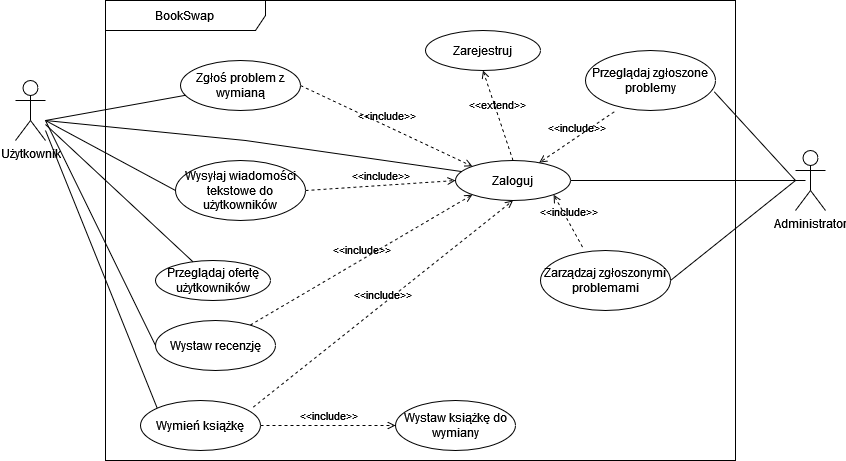

The diagram above was exported from draw.io. Its source (the exported page's mxGraphModel, read from the mxfile embedded in the PNG):
<mxGraphModel dx="1379" dy="552" grid="1" gridSize="10" guides="1" tooltips="1" connect="1" arrows="1" fold="1" page="1" pageScale="1" pageWidth="827" pageHeight="1169" math="0" shadow="0">
  <root>
    <mxCell id="0" />
    <mxCell id="1" parent="0" />
    <mxCell id="-vEGCIDEddNRKMmKwFBU-1" value="BookSwap" style="shape=umlFrame;whiteSpace=wrap;html=1;pointerEvents=0;recursiveResize=0;container=1;collapsible=0;width=160;" vertex="1" parent="1">
      <mxGeometry x="220" y="70" width="630" height="460" as="geometry" />
    </mxCell>
    <mxCell id="-vEGCIDEddNRKMmKwFBU-6" value="Zaloguj" style="ellipse;whiteSpace=wrap;html=1;" vertex="1" parent="-vEGCIDEddNRKMmKwFBU-1">
      <mxGeometry x="350" y="160" width="115" height="40" as="geometry" />
    </mxCell>
    <mxCell id="-vEGCIDEddNRKMmKwFBU-7" value="Zarejestruj" style="ellipse;whiteSpace=wrap;html=1;" vertex="1" parent="-vEGCIDEddNRKMmKwFBU-1">
      <mxGeometry x="320" y="30" width="115" height="40" as="geometry" />
    </mxCell>
    <mxCell id="-vEGCIDEddNRKMmKwFBU-8" value="Przeglądaj ofertę użytkowników" style="ellipse;whiteSpace=wrap;html=1;" vertex="1" parent="-vEGCIDEddNRKMmKwFBU-1">
      <mxGeometry x="50" y="260" width="115" height="40" as="geometry" />
    </mxCell>
    <mxCell id="-vEGCIDEddNRKMmKwFBU-9" value="&amp;lt;&amp;lt;extend&amp;gt;&amp;gt;" style="html=1;verticalAlign=bottom;labelBackgroundColor=none;endArrow=open;endFill=0;dashed=1;rounded=0;entryX=0.5;entryY=1;entryDx=0;entryDy=0;exitX=0.5;exitY=0;exitDx=0;exitDy=0;" edge="1" parent="-vEGCIDEddNRKMmKwFBU-1" source="-vEGCIDEddNRKMmKwFBU-6" target="-vEGCIDEddNRKMmKwFBU-7">
      <mxGeometry width="160" relative="1" as="geometry">
        <mxPoint x="110" y="120" as="sourcePoint" />
        <mxPoint x="270" y="120" as="targetPoint" />
      </mxGeometry>
    </mxCell>
    <mxCell id="-vEGCIDEddNRKMmKwFBU-13" value="Wysyłaj wiadomości tekstowe do użytkowników" style="ellipse;whiteSpace=wrap;html=1;" vertex="1" parent="-vEGCIDEddNRKMmKwFBU-1">
      <mxGeometry x="70" y="160" width="130" height="60" as="geometry" />
    </mxCell>
    <mxCell id="-vEGCIDEddNRKMmKwFBU-15" value="&amp;lt;&amp;lt;include&amp;gt;&amp;gt;" style="html=1;verticalAlign=bottom;labelBackgroundColor=none;endArrow=open;endFill=0;dashed=1;rounded=0;entryX=0;entryY=0.5;entryDx=0;entryDy=0;exitX=1;exitY=0.5;exitDx=0;exitDy=0;" edge="1" parent="-vEGCIDEddNRKMmKwFBU-1" source="-vEGCIDEddNRKMmKwFBU-13" target="-vEGCIDEddNRKMmKwFBU-6">
      <mxGeometry width="160" relative="1" as="geometry">
        <mxPoint x="130" y="210" as="sourcePoint" />
        <mxPoint x="290" y="210" as="targetPoint" />
      </mxGeometry>
    </mxCell>
    <mxCell id="-vEGCIDEddNRKMmKwFBU-16" value="Wymień książkę " style="ellipse;whiteSpace=wrap;html=1;" vertex="1" parent="-vEGCIDEddNRKMmKwFBU-1">
      <mxGeometry x="35" y="400" width="120" height="50" as="geometry" />
    </mxCell>
    <mxCell id="-vEGCIDEddNRKMmKwFBU-17" value="" style="endArrow=none;html=1;rounded=0;entryX=0;entryY=0;entryDx=0;entryDy=0;" edge="1" parent="-vEGCIDEddNRKMmKwFBU-1" target="-vEGCIDEddNRKMmKwFBU-16">
      <mxGeometry width="50" height="50" relative="1" as="geometry">
        <mxPoint x="-60" y="130" as="sourcePoint" />
        <mxPoint x="50" y="272" as="targetPoint" />
      </mxGeometry>
    </mxCell>
    <mxCell id="-vEGCIDEddNRKMmKwFBU-18" value="&amp;lt;&amp;lt;include&amp;gt;&amp;gt;" style="html=1;verticalAlign=bottom;labelBackgroundColor=none;endArrow=open;endFill=0;dashed=1;rounded=0;entryX=0;entryY=1;entryDx=0;entryDy=0;" edge="1" parent="-vEGCIDEddNRKMmKwFBU-1" source="-vEGCIDEddNRKMmKwFBU-19" target="-vEGCIDEddNRKMmKwFBU-6">
      <mxGeometry width="160" relative="1" as="geometry">
        <mxPoint x="-150" y="310" as="sourcePoint" />
        <mxPoint x="10" y="310" as="targetPoint" />
      </mxGeometry>
    </mxCell>
    <mxCell id="-vEGCIDEddNRKMmKwFBU-19" value="Wystaw recenzję " style="ellipse;whiteSpace=wrap;html=1;" vertex="1" parent="-vEGCIDEddNRKMmKwFBU-1">
      <mxGeometry x="50" y="320" width="120" height="50" as="geometry" />
    </mxCell>
    <mxCell id="-vEGCIDEddNRKMmKwFBU-21" value="&amp;lt;&amp;lt;include&amp;gt;&amp;gt;" style="html=1;verticalAlign=bottom;labelBackgroundColor=none;endArrow=open;endFill=0;dashed=1;rounded=0;entryX=0.5;entryY=1;entryDx=0;entryDy=0;exitX=0.939;exitY=0.133;exitDx=0;exitDy=0;exitPerimeter=0;" edge="1" parent="-vEGCIDEddNRKMmKwFBU-1" source="-vEGCIDEddNRKMmKwFBU-16" target="-vEGCIDEddNRKMmKwFBU-6">
      <mxGeometry width="160" relative="1" as="geometry">
        <mxPoint x="155" y="375" as="sourcePoint" />
        <mxPoint x="315" y="240" as="targetPoint" />
      </mxGeometry>
    </mxCell>
    <mxCell id="-vEGCIDEddNRKMmKwFBU-22" value="Wystaw książkę do wymiany " style="ellipse;whiteSpace=wrap;html=1;" vertex="1" parent="-vEGCIDEddNRKMmKwFBU-1">
      <mxGeometry x="290" y="400" width="120" height="50" as="geometry" />
    </mxCell>
    <mxCell id="-vEGCIDEddNRKMmKwFBU-23" value="&amp;lt;&amp;lt;include&amp;gt;&amp;gt;" style="html=1;verticalAlign=bottom;labelBackgroundColor=none;endArrow=open;endFill=0;dashed=1;rounded=0;entryX=0;entryY=0.5;entryDx=0;entryDy=0;exitX=1;exitY=0.5;exitDx=0;exitDy=0;" edge="1" parent="-vEGCIDEddNRKMmKwFBU-1" source="-vEGCIDEddNRKMmKwFBU-16" target="-vEGCIDEddNRKMmKwFBU-22">
      <mxGeometry width="160" relative="1" as="geometry">
        <mxPoint x="165" y="385" as="sourcePoint" />
        <mxPoint x="328" y="170" as="targetPoint" />
      </mxGeometry>
    </mxCell>
    <mxCell id="-vEGCIDEddNRKMmKwFBU-24" value="Zgłoś problem z wymianą" style="ellipse;whiteSpace=wrap;html=1;" vertex="1" parent="-vEGCIDEddNRKMmKwFBU-1">
      <mxGeometry x="75" y="60" width="120" height="50" as="geometry" />
    </mxCell>
    <mxCell id="-vEGCIDEddNRKMmKwFBU-26" value="&amp;lt;&amp;lt;include&amp;gt;&amp;gt;" style="html=1;verticalAlign=bottom;labelBackgroundColor=none;endArrow=open;endFill=0;dashed=1;rounded=0;entryX=0;entryY=0;entryDx=0;entryDy=0;exitX=1;exitY=0.5;exitDx=0;exitDy=0;" edge="1" parent="-vEGCIDEddNRKMmKwFBU-1" source="-vEGCIDEddNRKMmKwFBU-24" target="-vEGCIDEddNRKMmKwFBU-6">
      <mxGeometry width="160" relative="1" as="geometry">
        <mxPoint x="210" y="170" as="sourcePoint" />
        <mxPoint x="360" y="190" as="targetPoint" />
      </mxGeometry>
    </mxCell>
    <mxCell id="-vEGCIDEddNRKMmKwFBU-32" value="Zarządzaj zgłoszonymi problemami" style="ellipse;whiteSpace=wrap;html=1;" vertex="1" parent="-vEGCIDEddNRKMmKwFBU-1">
      <mxGeometry x="435" y="250" width="130" height="60" as="geometry" />
    </mxCell>
    <mxCell id="-vEGCIDEddNRKMmKwFBU-10" value="&amp;lt;&amp;lt;include&amp;gt;&amp;gt;" style="html=1;verticalAlign=bottom;labelBackgroundColor=none;endArrow=open;endFill=0;dashed=1;rounded=0;entryX=1;entryY=1;entryDx=0;entryDy=0;exitX=0.323;exitY=-0.058;exitDx=0;exitDy=0;exitPerimeter=0;" edge="1" parent="-vEGCIDEddNRKMmKwFBU-1" source="-vEGCIDEddNRKMmKwFBU-32" target="-vEGCIDEddNRKMmKwFBU-6">
      <mxGeometry width="160" relative="1" as="geometry">
        <mxPoint x="380" y="350" as="sourcePoint" />
        <mxPoint x="540" y="350" as="targetPoint" />
      </mxGeometry>
    </mxCell>
    <mxCell id="-vEGCIDEddNRKMmKwFBU-34" value="Przeglądaj zgłoszone problemy" style="ellipse;whiteSpace=wrap;html=1;" vertex="1" parent="-vEGCIDEddNRKMmKwFBU-1">
      <mxGeometry x="480" y="50" width="130" height="60" as="geometry" />
    </mxCell>
    <mxCell id="-vEGCIDEddNRKMmKwFBU-36" value="&amp;lt;&amp;lt;include&amp;gt;&amp;gt;" style="html=1;verticalAlign=bottom;labelBackgroundColor=none;endArrow=open;endFill=0;dashed=1;rounded=0;exitX=0.221;exitY=1.021;exitDx=0;exitDy=0;exitPerimeter=0;" edge="1" parent="-vEGCIDEddNRKMmKwFBU-1" source="-vEGCIDEddNRKMmKwFBU-34" target="-vEGCIDEddNRKMmKwFBU-6">
      <mxGeometry width="160" relative="1" as="geometry">
        <mxPoint x="487" y="257" as="sourcePoint" />
        <mxPoint x="458" y="204" as="targetPoint" />
      </mxGeometry>
    </mxCell>
    <mxCell id="-vEGCIDEddNRKMmKwFBU-2" value="Użytkownik" style="shape=umlActor;verticalLabelPosition=bottom;verticalAlign=top;html=1;" vertex="1" parent="1">
      <mxGeometry x="130" y="150" width="30" height="60" as="geometry" />
    </mxCell>
    <mxCell id="-vEGCIDEddNRKMmKwFBU-12" value="" style="endArrow=none;html=1;rounded=0;" edge="1" parent="1" source="-vEGCIDEddNRKMmKwFBU-2" target="-vEGCIDEddNRKMmKwFBU-8">
      <mxGeometry width="50" height="50" relative="1" as="geometry">
        <mxPoint x="190" y="300" as="sourcePoint" />
        <mxPoint x="240" y="250" as="targetPoint" />
      </mxGeometry>
    </mxCell>
    <mxCell id="-vEGCIDEddNRKMmKwFBU-14" value="" style="endArrow=none;html=1;rounded=0;entryX=0;entryY=0.5;entryDx=0;entryDy=0;" edge="1" parent="1" target="-vEGCIDEddNRKMmKwFBU-13">
      <mxGeometry width="50" height="50" relative="1" as="geometry">
        <mxPoint x="160" y="190" as="sourcePoint" />
        <mxPoint x="300" y="282" as="targetPoint" />
      </mxGeometry>
    </mxCell>
    <mxCell id="-vEGCIDEddNRKMmKwFBU-20" value="" style="endArrow=none;html=1;rounded=0;entryX=0;entryY=0.5;entryDx=0;entryDy=0;" edge="1" parent="1" target="-vEGCIDEddNRKMmKwFBU-19">
      <mxGeometry width="50" height="50" relative="1" as="geometry">
        <mxPoint x="160" y="190" as="sourcePoint" />
        <mxPoint x="275" y="418" as="targetPoint" />
      </mxGeometry>
    </mxCell>
    <mxCell id="-vEGCIDEddNRKMmKwFBU-25" value="" style="endArrow=none;html=1;rounded=0;" edge="1" parent="1" target="-vEGCIDEddNRKMmKwFBU-24">
      <mxGeometry width="50" height="50" relative="1" as="geometry">
        <mxPoint x="160" y="190" as="sourcePoint" />
        <mxPoint x="300" y="230" as="targetPoint" />
      </mxGeometry>
    </mxCell>
    <mxCell id="-vEGCIDEddNRKMmKwFBU-27" value="&lt;div&gt;Administrator&lt;/div&gt;" style="shape=umlActor;verticalLabelPosition=bottom;verticalAlign=top;html=1;outlineConnect=0;" vertex="1" parent="1">
      <mxGeometry x="910" y="220" width="30" height="60" as="geometry" />
    </mxCell>
    <mxCell id="-vEGCIDEddNRKMmKwFBU-28" value="" style="endArrow=none;html=1;rounded=0;entryX=0.057;entryY=0.278;entryDx=0;entryDy=0;entryPerimeter=0;" edge="1" parent="1" target="-vEGCIDEddNRKMmKwFBU-6">
      <mxGeometry width="50" height="50" relative="1" as="geometry">
        <mxPoint x="160" y="190" as="sourcePoint" />
        <mxPoint x="300" y="270" as="targetPoint" />
        <Array as="points">
          <mxPoint x="360" y="210" />
        </Array>
      </mxGeometry>
    </mxCell>
    <mxCell id="-vEGCIDEddNRKMmKwFBU-30" value="" style="endArrow=none;html=1;rounded=0;exitX=1;exitY=0.5;exitDx=0;exitDy=0;" edge="1" parent="1" source="-vEGCIDEddNRKMmKwFBU-6">
      <mxGeometry width="50" height="50" relative="1" as="geometry">
        <mxPoint x="697" y="240" as="sourcePoint" />
        <mxPoint x="920" y="250" as="targetPoint" />
      </mxGeometry>
    </mxCell>
    <mxCell id="-vEGCIDEddNRKMmKwFBU-33" value="" style="endArrow=none;html=1;rounded=0;exitX=1;exitY=0.5;exitDx=0;exitDy=0;" edge="1" parent="1" source="-vEGCIDEddNRKMmKwFBU-32">
      <mxGeometry width="50" height="50" relative="1" as="geometry">
        <mxPoint x="695" y="260" as="sourcePoint" />
        <mxPoint x="910" y="250" as="targetPoint" />
      </mxGeometry>
    </mxCell>
    <mxCell id="-vEGCIDEddNRKMmKwFBU-35" value="" style="endArrow=none;html=1;rounded=0;exitX=0.99;exitY=0.687;exitDx=0;exitDy=0;exitPerimeter=0;" edge="1" parent="1" source="-vEGCIDEddNRKMmKwFBU-34">
      <mxGeometry width="50" height="50" relative="1" as="geometry">
        <mxPoint x="795" y="360" as="sourcePoint" />
        <mxPoint x="910" y="250" as="targetPoint" />
      </mxGeometry>
    </mxCell>
  </root>
</mxGraphModel>